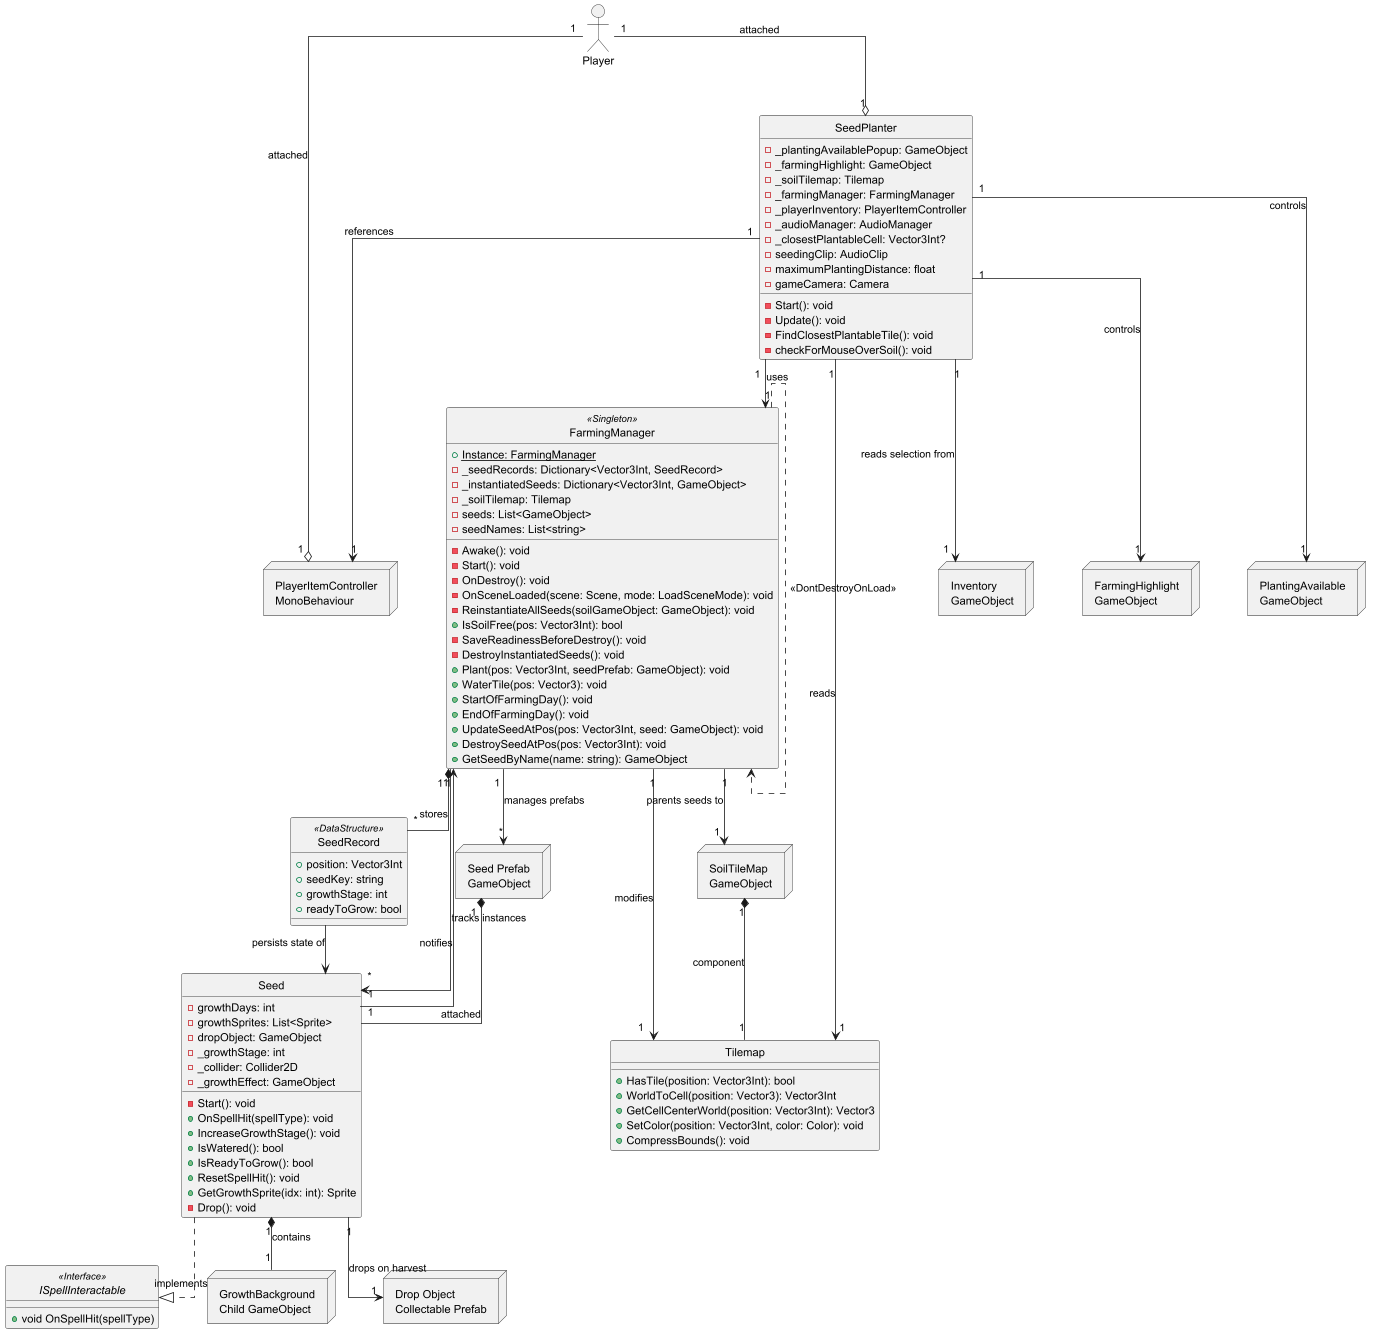

The diagram above was rendered by PlantUML. Its source (embedded in the PNG):
@startuml FarmingSystem

' !!! THIS COMMAND IS REQUIRED TO FIX THE ERROR !!!
allow_mixing

' Visual Styling
skinparam linetype ortho
skinparam nodesep 60
skinparam ranksep 60
hide circle

' 1. The Actor
actor Player

' 2. The Core Classes
class Seed {
  - growthDays: int
  - growthSprites: List<Sprite>
  - dropObject: GameObject
  - _growthStage: int
  - _collider: Collider2D
  - _growthEffect: GameObject
  __
  - Start(): void
  + OnSpellHit(spellType): void
  + IncreaseGrowthStage(): void
  + IsWatered(): bool
  + IsReadyToGrow(): bool
  + ResetSpellHit(): void
  + GetGrowthSprite(idx: int): Sprite
  - Drop(): void
}

class SeedPlanter {
  - _plantingAvailablePopup: GameObject
  - _farmingHighlight: GameObject
  - _soilTilemap: Tilemap
  - _farmingManager: FarmingManager
  - _playerInventory: PlayerItemController
  - _audioManager: AudioManager
  - _closestPlantableCell: Vector3Int?
  - seedingClip: AudioClip
  - maximumPlantingDistance: float
  - gameCamera: Camera
  __
  - Start(): void
  - Update(): void
  - FindClosestPlantableTile(): void
  - checkForMouseOverSoil(): void
}

class FarmingManager <<Singleton>> {
  + {static} Instance: FarmingManager
  - _seedRecords: Dictionary<Vector3Int, SeedRecord>
  - _instantiatedSeeds: Dictionary<Vector3Int, GameObject>
  - _soilTilemap: Tilemap
  - seeds: List<GameObject>
  - seedNames: List<string>
  __
  - Awake(): void
  - Start(): void
  - OnDestroy(): void
  - OnSceneLoaded(scene: Scene, mode: LoadSceneMode): void
  - ReinstantiateAllSeeds(soilGameObject: GameObject): void
  + IsSoilFree(pos: Vector3Int): bool
  - SaveReadinessBeforeDestroy(): void
  - DestroyInstantiatedSeeds(): void
  + Plant(pos: Vector3Int, seedPrefab: GameObject): void
  + WaterTile(pos: Vector3): void
  + StartOfFarmingDay(): void
  + EndOfFarmingDay(): void
  + UpdateSeedAtPos(pos: Vector3Int, seed: GameObject): void
  + DestroySeedAtPos(pos: Vector3Int): void
  + GetSeedByName(name: string): GameObject
}

class SeedRecord <<DataStructure>> {
  + position: Vector3Int
  + seedKey: string
  + growthStage: int
  + readyToGrow: bool
}

interface ISpellInteractable <<Interface>> {
  + void OnSpellHit(spellType)
}

class Tilemap {
  + HasTile(position: Vector3Int): bool
  + WorldToCell(position: Vector3): Vector3Int
  + GetCellCenterWorld(position: Vector3Int): Vector3
  + SetColor(position: Vector3Int, color: Color): void
  + CompressBounds(): void
}

' 4. GameObjects/Nodes
node "PlayerItemController\nMonoBehaviour" as PlayerItemControllerNode

node "Inventory\nGameObject" as InventoryNode

node "Seed Prefab\nGameObject" as SeedPrefabNode

node "SoilTileMap\nGameObject" as SoilTileMapNode

node "FarmingHighlight\nGameObject" as FarmingHighlightNode

node "PlantingAvailable\nGameObject" as PlantingAvailableNode

node "GrowthBackground\nChild GameObject" as GrowthBackgroundNode

node "Drop Object\nCollectable Prefab" as DropObjectNode

' --- Relationships ---

' Player to components
Player "1" --o "1" SeedPlanter : attached
Player "1" --o "1" PlayerItemControllerNode : attached

' SeedPlanter relationships
SeedPlanter "1" --> "1" FarmingManager : uses
SeedPlanter "1" --> "1" PlayerItemControllerNode : references
SeedPlanter "1" --> "1" Tilemap : reads
SeedPlanter "1" --> "1" FarmingHighlightNode : controls
SeedPlanter "1" --> "1" PlantingAvailableNode : controls
SeedPlanter "1" --> "1" InventoryNode : reads selection from


' FarmingManager relationships
FarmingManager "1" *-- "*" SeedRecord : stores
FarmingManager "1" --> "*" SeedPrefabNode : manages prefabs
FarmingManager "1" --> "*" Seed : tracks instances
FarmingManager "1" --> "1" Tilemap : modifies
FarmingManager "1" --> "1" SoilTileMapNode : parents seeds to

' SeedRecord relationships
SeedRecord --> Seed : persists state of

' Seed relationships
Seed ..|> ISpellInteractable : implements
Seed "1" *-- "1" GrowthBackgroundNode : contains
Seed "1" --> "1" DropObjectNode : drops on harvest
Seed "1" --> "1" FarmingManager : notifies

' Seed Prefab composition
SeedPrefabNode "1" *-- "1" Seed : attached

' Tilemap
SoilTileMapNode "1" *-- "1" Tilemap : component


' Scene persistence
FarmingManager ..> FarmingManager : <<DontDestroyOnLoad>>

@enduml